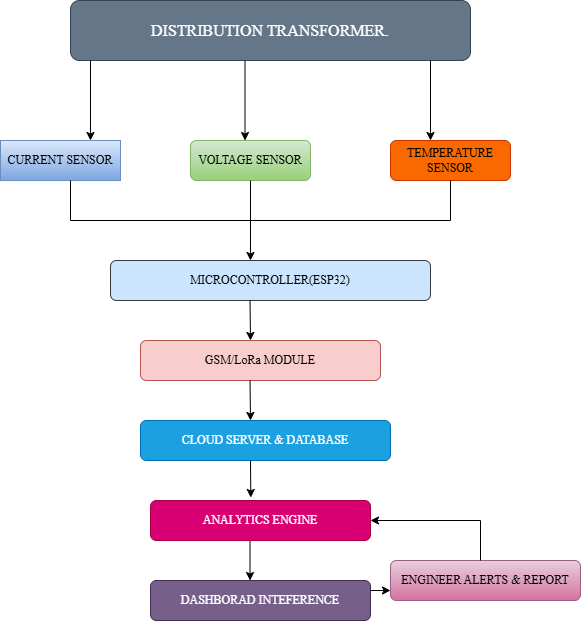

The diagram above was exported from draw.io. Its source (the exported page's mxGraphModel, read from the mxfile embedded in the PNG):
<mxGraphModel dx="1119" dy="644" grid="1" gridSize="10" guides="1" tooltips="1" connect="1" arrows="1" fold="1" page="1" pageScale="1" pageWidth="850" pageHeight="1100" math="0" shadow="0">
  <root>
    <mxCell id="0" />
    <mxCell id="1" parent="0" />
    <mxCell id="JYl4h8VkOShCA2Zq0PeF-1" parent="1" style="rounded=1;whiteSpace=wrap;html=1;fillColor=#647687;fontColor=#ffffff;strokeColor=#314354;fontFamily=Times New Roman;fontSize=16;" value="&lt;font&gt;DISTRIBUTION TRANSFORMER.&lt;/font&gt;" vertex="1">
      <mxGeometry height="60" width="400" x="200" y="60" as="geometry" />
    </mxCell>
    <mxCell id="JYl4h8VkOShCA2Zq0PeF-2" parent="1" style="rounded=0;whiteSpace=wrap;html=1;fontFamily=Times New Roman;fillColor=#dae8fc;gradientColor=#7ea6e0;strokeColor=#6c8ebf;" value="CURRENT SENSOR" vertex="1">
      <mxGeometry height="40" width="120" x="130" y="200" as="geometry" />
    </mxCell>
    <mxCell id="JYl4h8VkOShCA2Zq0PeF-3" parent="1" style="rounded=1;whiteSpace=wrap;html=1;fontFamily=Times New Roman;fillColor=#d5e8d4;strokeColor=#82b366;gradientColor=#97d077;" value="VOLTAGE SENSOR" vertex="1">
      <mxGeometry height="40" width="120" x="320" y="200" as="geometry" />
    </mxCell>
    <mxCell id="JYl4h8VkOShCA2Zq0PeF-4" parent="1" style="rounded=1;whiteSpace=wrap;html=1;fillColor=#fa6800;fontColor=#000000;strokeColor=#C73500;" value="&lt;font face=&quot;Times New Roman&quot;&gt;TEMPERATURE SENSOR&lt;/font&gt;" vertex="1">
      <mxGeometry height="40" width="120" x="520" y="200" as="geometry" />
    </mxCell>
    <mxCell id="JYl4h8VkOShCA2Zq0PeF-6" edge="1" parent="1" style="endArrow=classic;html=1;rounded=0;" value="">
      <mxGeometry height="50" relative="1" width="50" as="geometry">
        <mxPoint x="220" y="120" as="sourcePoint" />
        <mxPoint x="220" y="200" as="targetPoint" />
      </mxGeometry>
    </mxCell>
    <mxCell id="JYl4h8VkOShCA2Zq0PeF-8" edge="1" parent="1" style="endArrow=classic;html=1;rounded=0;" value="">
      <mxGeometry height="50" relative="1" width="50" as="geometry">
        <mxPoint x="374.52" y="120" as="sourcePoint" />
        <mxPoint x="374.52" y="200" as="targetPoint" />
      </mxGeometry>
    </mxCell>
    <mxCell id="JYl4h8VkOShCA2Zq0PeF-9" edge="1" parent="1" style="endArrow=classic;html=1;rounded=0;" value="">
      <mxGeometry height="50" relative="1" width="50" as="geometry">
        <mxPoint x="560" y="120" as="sourcePoint" />
        <mxPoint x="560" y="200" as="targetPoint" />
      </mxGeometry>
    </mxCell>
    <mxCell id="JYl4h8VkOShCA2Zq0PeF-10" edge="1" parent="1" style="endArrow=none;html=1;rounded=0;" value="">
      <mxGeometry height="50" relative="1" width="50" as="geometry">
        <Array as="points" />
        <mxPoint x="200" y="280" as="sourcePoint" />
        <mxPoint x="200" y="240" as="targetPoint" />
      </mxGeometry>
    </mxCell>
    <mxCell id="JYl4h8VkOShCA2Zq0PeF-12" edge="1" parent="1" style="endArrow=none;html=1;rounded=0;" value="">
      <mxGeometry height="50" relative="1" width="50" as="geometry">
        <mxPoint x="580" y="280" as="sourcePoint" />
        <mxPoint x="580" y="240" as="targetPoint" />
      </mxGeometry>
    </mxCell>
    <mxCell id="JYl4h8VkOShCA2Zq0PeF-13" edge="1" parent="1" style="endArrow=none;html=1;rounded=0;" value="">
      <mxGeometry height="50" relative="1" width="50" as="geometry">
        <mxPoint x="200" y="280" as="sourcePoint" />
        <mxPoint x="580" y="280" as="targetPoint" />
      </mxGeometry>
    </mxCell>
    <mxCell id="JYl4h8VkOShCA2Zq0PeF-14" edge="1" parent="1" source="JYl4h8VkOShCA2Zq0PeF-3" style="endArrow=classic;html=1;rounded=0;exitX=0.5;exitY=1;exitDx=0;exitDy=0;" value="">
      <mxGeometry height="50" relative="1" width="50" as="geometry">
        <mxPoint x="380" y="270" as="sourcePoint" />
        <mxPoint x="380" y="320" as="targetPoint" />
      </mxGeometry>
    </mxCell>
    <mxCell id="JYl4h8VkOShCA2Zq0PeF-15" parent="1" style="rounded=1;whiteSpace=wrap;html=1;fontFamily=Times New Roman;fillColor=#cce5ff;strokeColor=#36393d;" value="MICROCONTROLLER(ESP32)" vertex="1">
      <mxGeometry height="40" width="320" x="240" y="320" as="geometry" />
    </mxCell>
    <mxCell id="JYl4h8VkOShCA2Zq0PeF-17" edge="1" parent="1" style="endArrow=classic;html=1;rounded=0;" value="">
      <mxGeometry height="50" relative="1" width="50" as="geometry">
        <mxPoint x="379.52" y="360" as="sourcePoint" />
        <mxPoint x="380" y="400" as="targetPoint" />
      </mxGeometry>
    </mxCell>
    <mxCell id="JYl4h8VkOShCA2Zq0PeF-18" parent="1" style="rounded=1;whiteSpace=wrap;html=1;fontFamily=Times New Roman;fillColor=#f8cecc;strokeColor=#b85450;" value="GSM/LoRa MODULE" vertex="1">
      <mxGeometry height="40" width="240" x="270" y="400" as="geometry" />
    </mxCell>
    <mxCell id="JYl4h8VkOShCA2Zq0PeF-19" edge="1" parent="1" style="endArrow=classic;html=1;rounded=0;exitX=0.288;exitY=0.813;exitDx=0;exitDy=0;exitPerimeter=0;" value="">
      <mxGeometry height="50" relative="1" width="50" as="geometry">
        <mxPoint x="379.51999999999987" y="439.9999999999999" as="sourcePoint" />
        <mxPoint x="380" y="480" as="targetPoint" />
      </mxGeometry>
    </mxCell>
    <mxCell id="JYl4h8VkOShCA2Zq0PeF-20" parent="1" style="rounded=1;whiteSpace=wrap;html=1;fontFamily=Times New Roman;fillColor=#1ba1e2;strokeColor=#006EAF;fontColor=#ffffff;" value="CLOUD SERVER &amp;amp; DATABASE" vertex="1">
      <mxGeometry height="40" width="250" x="270" y="480" as="geometry" />
    </mxCell>
    <mxCell id="JYl4h8VkOShCA2Zq0PeF-22" edge="1" parent="1" style="endArrow=classic;html=1;rounded=0;entryX=0.456;entryY=-0.075;entryDx=0;entryDy=0;entryPerimeter=0;" target="JYl4h8VkOShCA2Zq0PeF-21" value="">
      <mxGeometry height="50" relative="1" width="50" as="geometry">
        <mxPoint x="380" y="520" as="sourcePoint" />
        <mxPoint x="380" y="540" as="targetPoint" />
      </mxGeometry>
    </mxCell>
    <mxCell id="JYl4h8VkOShCA2Zq0PeF-23" edge="1" parent="1" style="endArrow=classic;html=1;rounded=0;" value="">
      <mxGeometry height="50" relative="1" width="50" as="geometry">
        <mxPoint x="379.52" y="600" as="sourcePoint" />
        <mxPoint x="379.52" y="640" as="targetPoint" />
      </mxGeometry>
    </mxCell>
    <mxCell id="JYl4h8VkOShCA2Zq0PeF-24" parent="1" style="rounded=1;whiteSpace=wrap;html=1;fontFamily=Times New Roman;fillColor=#76608a;fontColor=#ffffff;strokeColor=#432D57;" value="DASHBORAD INTEFERENCE" vertex="1">
      <mxGeometry height="40" width="220" x="280" y="640" as="geometry" />
    </mxCell>
    <mxCell id="JYl4h8VkOShCA2Zq0PeF-25" parent="1" style="rounded=1;whiteSpace=wrap;html=1;fontFamily=Times New Roman;fillColor=#e6d0de;strokeColor=#996185;gradientColor=#d5739d;" value="ENGINEER ALERTS &amp;amp; REPORT" vertex="1">
      <mxGeometry height="40" width="190" x="520" y="620" as="geometry" />
    </mxCell>
    <mxCell id="JYl4h8VkOShCA2Zq0PeF-27" edge="1" parent="1" style="endArrow=classic;html=1;rounded=0;" value="">
      <mxGeometry height="50" relative="1" width="50" as="geometry">
        <mxPoint x="500" y="650" as="sourcePoint" />
        <mxPoint x="520" y="650" as="targetPoint" />
      </mxGeometry>
    </mxCell>
    <mxCell id="JYl4h8VkOShCA2Zq0PeF-28" edge="1" parent="1" source="JYl4h8VkOShCA2Zq0PeF-21" style="endArrow=classic;html=1;rounded=0;" value="">
      <mxGeometry height="50" relative="1" width="50" as="geometry">
        <mxPoint x="340" y="620" as="sourcePoint" />
        <mxPoint x="390" y="570" as="targetPoint" />
      </mxGeometry>
    </mxCell>
    <mxCell id="JYl4h8VkOShCA2Zq0PeF-21" parent="1" style="rounded=1;whiteSpace=wrap;html=1;fontFamily=Times New Roman;fillColor=#d80073;fontColor=#ffffff;strokeColor=#A50040;" value="ANALYTICS ENGINE" vertex="1">
      <mxGeometry height="40" width="220" x="280" y="560" as="geometry" />
    </mxCell>
    <mxCell id="JYl4h8VkOShCA2Zq0PeF-31" edge="1" parent="1" style="endArrow=classic;html=1;rounded=0;" value="">
      <mxGeometry height="50" relative="1" width="50" as="geometry">
        <Array as="points">
          <mxPoint x="610" y="580" />
        </Array>
        <mxPoint x="610" y="620" as="sourcePoint" />
        <mxPoint x="500" y="580" as="targetPoint" />
      </mxGeometry>
    </mxCell>
  </root>
</mxGraphModel>